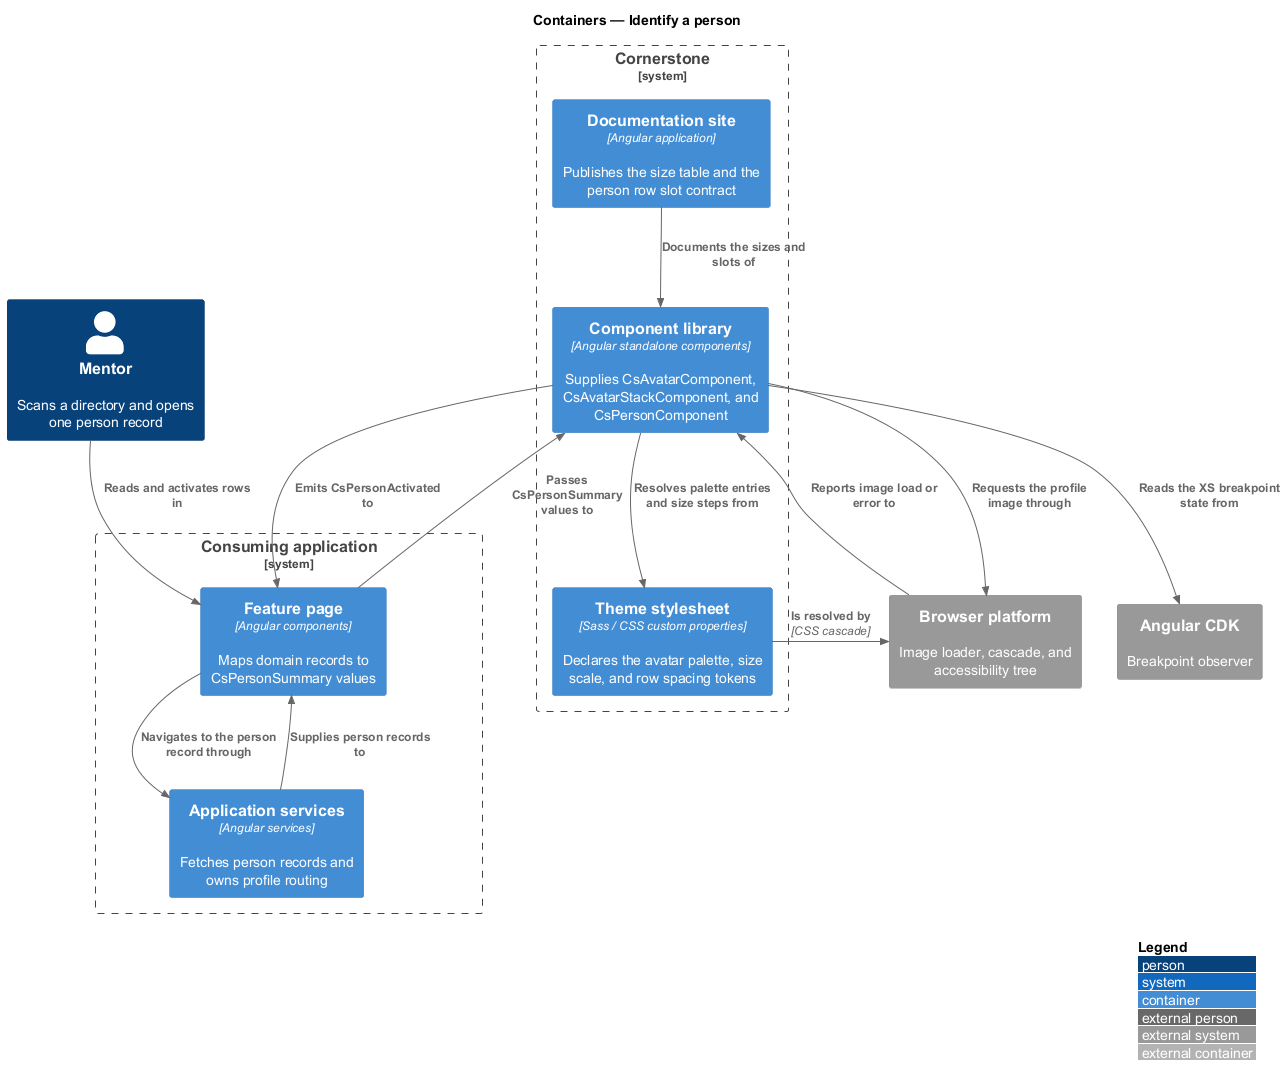

The diagram above was rendered by PlantUML. Its source (embedded in the PNG):
@startuml
!include <C4/C4_Container>
LAYOUT_WITH_LEGEND()
title Containers — Identify a person

Person(mentor, "Mentor", "Scans a directory and opens one person record")

System_Boundary(cornerstone, "Cornerstone") {
  Container(lib, "Component library", "Angular standalone components", "Supplies CsAvatarComponent, CsAvatarStackComponent, and CsPersonComponent")
  Container(theme, "Theme stylesheet", "Sass / CSS custom properties", "Declares the avatar palette, size scale, and row spacing tokens")
  Container(docs, "Documentation site", "Angular application", "Publishes the size table and the person row slot contract")
}

System_Boundary(app, "Consuming application") {
  Container(page, "Feature page", "Angular components", "Maps domain records to CsPersonSummary values")
  Container(svc, "Application services", "Angular services", "Fetches person records and owns profile routing")
}

System_Ext(cdk, "Angular CDK", "Breakpoint observer")
System_Ext(browser, "Browser platform", "Image loader, cascade, and accessibility tree")

Rel(mentor, page, "Reads and activates rows in")
Rel(svc, page, "Supplies person records to")
Rel(page, lib, "Passes CsPersonSummary values to")
Rel(lib, theme, "Resolves palette entries and size steps from")
Rel(lib, cdk, "Reads the XS breakpoint state from")
Rel(lib, browser, "Requests the profile image through")
Rel(browser, lib, "Reports image load or error to")
Rel(lib, page, "Emits CsPersonActivated to")
Rel(page, svc, "Navigates to the person record through")
Rel(theme, browser, "Is resolved by", "CSS cascade")
Rel(docs, lib, "Documents the sizes and slots of")
@enduml